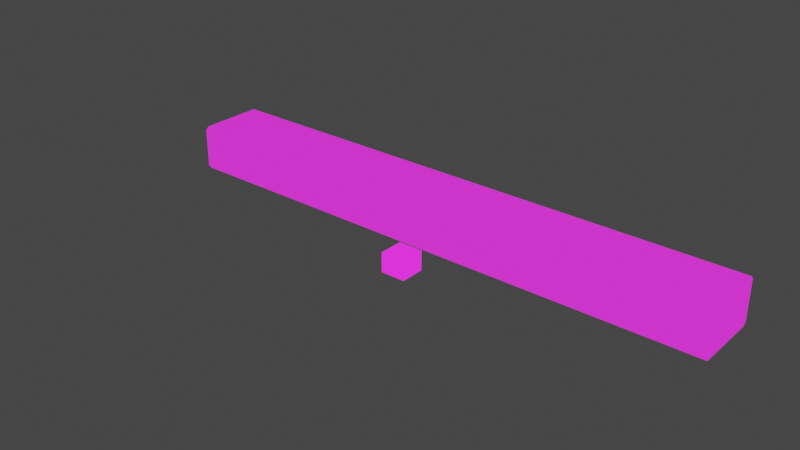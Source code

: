 # Source: untitled.blend  (saved by Blender 2.81.16; exported with 4.5.12 LTS)
import bpy
from mathutils import Matrix  # noqa: F401  (used for matrix-valued properties, if any)

bpy.ops.wm.read_factory_settings(use_empty=True)
scene = bpy.context.scene
scene.name = 'Scene'

# ---- collections
col_collection = bpy.data.collections.new('Collection'); scene.collection.children.link(col_collection)

# ---- images (referenced by path relative to the original .blend; pixels are not part of the script)
import os
ASSET_DIR = os.environ.get("B2B_ASSET_DIR", "")  # directory of the original .blend (textures are referenced by path, not embedded)
HERE = os.path.dirname(os.path.abspath(__file__))  # packed textures are extracted next to this script under _unpacked/

def load_image(name, relpath, width, height, colorspace="sRGB"):
    """Load a texture the original file referenced (path relative to the .blend, or extracted next to this script)."""
    p = next((c for c in (os.path.join(HERE, relpath), os.path.join(ASSET_DIR, relpath)) if relpath and os.path.exists(c)), "")
    if p:
        img = bpy.data.images.load(p, check_existing=True)
        img.name = name
    else:  # same state as the original file: an image datablock whose file is absent (Cycles renders it pink)
        img = bpy.data.images.new(name, width, height)
        img.source = "FILE"
        img.filepath = "//" + (relpath or name)
    img.colorspace_settings.name = colorspace
    return img
img_qkbfihueh7ie5qwyfnujyvwijdt5sgbvo0uqea65azoary69rxggngzxnugzcnj = load_image('qkbfihueh7ie5qwyfnujyvwijdt5sgbvo0uqea65azoary69rxggngzxnugzcnj', 'qkbfihueh7ie5qwyfnujyvwijdt5sgbvo0uqea65azoary69rxggngzxnugzcnjt-.jpg', 1024, 1024, 'sRGB')
img_grass1 = load_image('grass1', '', 720, 720, 'sRGB')
img_ground_color = load_image('ground_color', 'ground_color.png', 1024, 1024, 'sRGB')
img_grass_small = load_image('grass_small', 'grass_small.png', 1024, 1024, 'sRGB')
img_cube_ground = load_image('cube_ground', 'cube_ground.png', 1024, 1024, 'sRGB')

# ---- materials (node trees are filled in below, after node groups)
mat_material = bpy.data.materials.new('Material')
mat_material.alpha_threshold = 0.0
mat_material.line_color = (0.0, 0.0, 0.0, 1.0)
mat_material_002 = bpy.data.materials.new('Material.002')
mat_material_002.alpha_threshold = 0.0
mat_material_002.line_color = (0.0, 0.0, 0.0, 1.0)

# ---- material node trees
mat_material.use_nodes = True; mat_material.node_tree.nodes.clear()
_N = mat_material.node_tree.nodes; _L = mat_material.node_tree.links
n0 = _N.new('ShaderNodeTexCoord'); n0.name = 'Texture Coordinate'; n0.location = (-1036, 253)
n1 = _N.new('ShaderNodeMapping'); n1.name = 'Mapping'; n1.location = (-804, 277)
n1.width = 240
n1.inputs[3].default_value = (5.0, 5.0, 5.0)
n2 = _N.new('ShaderNodeTexImage'); n2.name = 'Image Texture'; n2.location = (-492, 272)
n2.image = img_qkbfihueh7ie5qwyfnujyvwijdt5sgbvo0uqea65azoary69rxggngzxnugzcnj
n3 = _N.new('ShaderNodeHueSaturation'); n3.name = 'Hue Saturation Value'; n3.location = (-107, 291)
n3.inputs[1].default_value = 1.32
n4 = _N.new('ShaderNodeMix'); n4.name = 'Mix'; n4.location = (385, 313)
n4.data_type = 'RGBA'
n4.inputs[7].default_value = (0.5, 0.1426, 0.0241, 1.0)
n5 = _N.new('ShaderNodeOutputMaterial'); n5.name = 'Material Output'; n5.location = (1354, 275)
n6 = _N.new('ShaderNodeBrightContrast'); n6.name = 'Bright/Contrast'; n6.location = (165, 283)
n6.inputs[1].default_value = 0.15
n6.inputs[2].default_value = 0.21
n7 = _N.new('ShaderNodeBsdfDiffuse'); n7.name = 'Diffuse BSDF'; n7.location = (1039, 421)
n8 = _N.new('ShaderNodeMix'); n8.name = 'Mix.001'; n8.location = (734, 315)
n8.data_type = 'RGBA'
n8.inputs[0].default_value = 0.6667
n9 = _N.new('ShaderNodeEmission'); n9.name = 'Emission'; n9.location = (1060, 221)
n10 = _N.new('ShaderNodeTexImage'); n10.name = 'Image Texture.001'; n10.location = (306, 46)
n10.image = img_grass1
n11 = _N.new('ShaderNodeTexImage'); n11.name = 'Image Texture.002'; n11.location = (1012, 2)
n11.image = img_ground_color
_L.new(n2.outputs[0], n3.inputs[4])
_L.new(n1.outputs[0], n2.inputs[0])
_L.new(n0.outputs[2], n1.inputs[0])
_L.new(n3.outputs[0], n6.inputs[0])
_L.new(n6.outputs[0], n4.inputs[6])
_L.new(n4.outputs[2], n8.inputs[6])
_L.new(n8.outputs[2], n7.inputs[0])
_L.new(n10.outputs[0], n8.inputs[7])
_L.new(n8.outputs[2], n9.inputs[0])
_L.new(n9.outputs[0], n5.inputs[0])
n5.is_active_output = True
mat_material_002.use_nodes = True; mat_material_002.node_tree.nodes.clear()
_N = mat_material_002.node_tree.nodes; _L = mat_material_002.node_tree.links
n0 = _N.new('ShaderNodeOutputMaterial'); n0.name = 'Material Output'; n0.location = (1397, 275)
n1 = _N.new('ShaderNodeBsdfDiffuse'); n1.name = 'Diffuse BSDF'; n1.location = (1082, 421)
n2 = _N.new('ShaderNodeMapping'); n2.name = 'Mapping'; n2.location = (-884, 254)
n2.width = 240
n2.inputs[3].default_value = (5.0, 5.0, 5.0)
n3 = _N.new('ShaderNodeTexImage'); n3.name = 'Image Texture'; n3.location = (-572, 248)
n3.image = img_qkbfihueh7ie5qwyfnujyvwijdt5sgbvo0uqea65azoary69rxggngzxnugzcnj
n4 = _N.new('ShaderNodeTexCoord'); n4.name = 'Texture Coordinate'; n4.location = (-1116, 230)
n5 = _N.new('ShaderNodeHueSaturation'); n5.name = 'Hue Saturation Value'; n5.location = (-186, 267)
n5.inputs[1].default_value = 1.32
n6 = _N.new('ShaderNodeBrightContrast'); n6.name = 'Bright/Contrast'; n6.location = (85, 260)
n6.inputs[1].default_value = 0.15
n6.inputs[2].default_value = 0.21
n7 = _N.new('ShaderNodeMix'); n7.name = 'Mix'; n7.location = (306, 290)
n7.data_type = 'RGBA'
n7.inputs[7].default_value = (0.5, 0.1426, 0.0241, 1.0)
n8 = _N.new('ShaderNodeHueSaturation'); n8.name = 'Hue Saturation Value.001'; n8.location = (485, 87)
n8.inputs[1].default_value = 1.6
n8.inputs[2].default_value = 1.78
n9 = _N.new('ShaderNodeMix'); n9.name = 'Mix.001'; n9.location = (697, 292)
n9.data_type = 'RGBA'
n9.inputs[0].default_value = 0.6667
n10 = _N.new('ShaderNodeEmission'); n10.name = 'Emission'; n10.location = (1114, 211)
n11 = _N.new('ShaderNodeTexImage'); n11.name = 'Image Texture.001'; n11.location = (120, -21)
n11.image = img_grass_small
n12 = _N.new('ShaderNodeTexImage'); n12.name = 'Image Texture.002'; n12.location = (1096, -82)
n12.image = img_cube_ground
_L.new(n3.outputs[0], n5.inputs[4])
_L.new(n2.outputs[0], n3.inputs[0])
_L.new(n4.outputs[2], n2.inputs[0])
_L.new(n5.outputs[0], n6.inputs[0])
_L.new(n6.outputs[0], n7.inputs[6])
_L.new(n7.outputs[2], n9.inputs[6])
_L.new(n11.outputs[0], n8.inputs[4])
_L.new(n8.outputs[0], n9.inputs[7])
_L.new(n9.outputs[2], n1.inputs[0])
_L.new(n9.outputs[2], n10.inputs[0])
_L.new(n10.outputs[0], n0.inputs[0])
n0.is_active_output = True

# ---- world
world_world = bpy.data.worlds.new('World'); scene.world = world_world
world_world.use_nodes = True; world_world.node_tree.nodes.clear()
_N = world_world.node_tree.nodes; _L = world_world.node_tree.links
n0 = _N.new('ShaderNodeOutputWorld'); n0.name = 'World Output'; n0.location = (300, 300)
n1 = _N.new('ShaderNodeBackground'); n1.name = 'Background'; n1.location = (10, 300)
n1.inputs[0].default_value = (0.05088, 0.05088, 0.05088, 1.0)
_L.new(n1.outputs[0], n0.inputs[0])
n0.is_active_output = True
world_world.color = (0.05088, 0.05088, 0.05088)
world_world.use_sun_shadow = False
world_world.sun_shadow_jitter_overblur = 0.0

# ---- meshes
me_cube = bpy.data.meshes.new('Cube')
me_cube.from_pydata([(36.85, 4.615, 1.584), (36.85, 4.615, -3.584), (36.85, -4.615, 1.584), (36.85, -4.615, -3.584), (-36.85, 4.615, 1.584), (-36.85, 4.615, -3.584), (-36.85, -4.615, 1.584), (-36.85, -4.615, -3.584), (-36.85, 4.178, -4.037), (-36.85, -4.178, -4.037), (36.85, 4.178, -4.037), (36.85, -4.178, 2.037), (-36.85, -4.178, 2.037), (36.85, 4.178, 2.037), (36.85, -4.178, -4.037), (-36.85, 4.178, 2.037)], [], [(0, 4, 15, 13), (3, 2, 6, 7), (5, 1, 10, 8), (5, 4, 0, 1), (13, 15, 12, 11), (8, 10, 14, 9), (3, 7, 9, 14), (6, 2, 11, 12)])
me_cube.polygons.foreach_set('use_smooth', [True] * 8)
_uv = me_cube.uv_layers.new(name='UVMap')
_uv.uv.foreach_set('vector', [0.2009, 0.9998, 0.2009, 0.0004141, 0.2184, 0.0002977, 0.2184, 0.9997, 0.4192, 0.9996, 0.3491, 0.9996, 0.3491, 0.0001826, 0.4192, 0.0001826, 0.1308, 0.0004141, 0.1308, 0.9998, 0.1134, 0.9999, 0.1134, 0.000529, 0.1308, 0.0004141, 0.2009, 0.0004141, 0.2009, 0.9998, 0.1308, 0.9998, 0.2184, 0.9997, 0.2184, 0.0002977, 0.3317, 0.0002977, 0.3317, 0.9997, 0.1134, 0.000529, 0.1134, 0.9999, 6.615e-05, 0.9999, 6.607e-05, 0.000529, 0.4192, 0.9996, 0.4192, 0.0001826, 0.4366, 6.607e-05, 0.4366, 0.9995, 0.3491, 0.0001826, 0.3491, 0.9996, 0.3317, 0.9997, 0.3317, 0.0002977])
me_cube.materials.append(mat_material)
me_cube.use_remesh_preserve_volume = False
me_cube.use_remesh_preserve_attributes = False
me_cube.use_mirror_vertex_groups = False
me_cube.update()
me_cube_004 = bpy.data.meshes.new('Cube.004')
me_cube_004.from_pydata([(-1.419, -1.419, -1.127), (-1.419, -1.419, 1.127), (-1.419, 1.419, -1.127), (-1.419, 1.419, 1.127), (1.419, -1.419, -1.127), (1.419, -1.419, 1.127), (1.419, 1.419, -1.127), (1.419, 1.419, 1.127), (-1.15, 1.15, -1.323), (-1.15, -1.15, -1.323), (-1.15, -1.15, 1.323), (-1.15, 1.15, 1.323), (1.15, 1.15, -1.323), (1.15, 1.15, 1.323), (1.15, -1.15, -1.323), (1.15, -1.15, 1.323)], [], [(0, 1, 3, 2), (2, 3, 7, 6), (6, 7, 5, 4), (4, 5, 1, 0), (5, 7, 13, 15), (4, 0, 9, 14), (8, 12, 14, 9), (13, 11, 10, 15), (2, 6, 12, 8), (3, 1, 10, 11), (1, 5, 15, 10), (0, 2, 8, 9), (6, 4, 14, 12), (7, 3, 11, 13)])
_uv = me_cube_004.uv_layers.new(name='UVMap')
_uv.uv.foreach_set('vector', [0.2274, 0.7128, 0.2274, 0.4969, 0.4992, 0.4969, 0.4992, 0.7128, 0.7212, 0.4908, 0.5053, 0.4908, 0.5053, 0.219, 0.7212, 0.219, 0.4992, -0.003018, 0.4992, 0.2129, 0.2274, 0.2129, 0.2274, -0.003018, 0.005392, 0.219, 0.2213, 0.219, 0.2213, 0.4908, 0.005392, 0.4908, 0.2274, 0.2129, 0.4992, 0.2129, 0.4734, 0.2448, 0.2532, 0.2448, 0.2213, 0.9907, 0.2213, 0.7189, 0.2532, 0.7447, 0.2532, 0.9649, 0.4734, 0.7447, 0.4734, 0.9649, 0.2532, 0.9649, 0.2532, 0.7447, 0.4734, 0.2448, 0.4734, 0.465, 0.2532, 0.465, 0.2532, 0.2448, 0.5053, 0.7189, 0.5053, 0.9907, 0.4734, 0.9649, 0.4734, 0.7447, 0.4992, 0.4969, 0.2274, 0.4969, 0.2532, 0.465, 0.4734, 0.465, 0.2213, 0.4908, 0.2213, 0.219, 0.2532, 0.2448, 0.2532, 0.465, 0.2274, 0.7128, 0.4992, 0.7128, 0.4734, 0.7447, 0.2532, 0.7447, 0.4992, 0.9968, 0.2274, 0.9968, 0.2532, 0.9649, 0.4734, 0.9649, 0.5053, 0.219, 0.5053, 0.4908, 0.4734, 0.465, 0.4734, 0.2448])
me_cube_004.materials.append(mat_material_002)
me_cube_004.use_remesh_fix_poles = True
me_cube_004.use_remesh_preserve_attributes = False
me_cube_004.use_mirror_vertex_groups = False
me_cube_004.update()

# ---- objects
ob_cube = bpy.data.objects.new('Cube', me_cube)
ob_cube_001 = bpy.data.objects.new('Cube.001', me_cube_004)

# ---- transforms, parenting, visibility, modifiers, constraints
ob_cube.location = (0.0, 0.0, 0.0)
ob_cube.lock_rotations_4d = False
ob_cube.empty_display_type = 'ARROWS'
ob_cube.lineart.crease_threshold = 0.0
ob_cube_001.location = (9.508, -19.11, 3.998)
ob_cube_001.lineart.crease_threshold = 0.0

# ---- collection membership
col_collection.objects.link(ob_cube)
col_collection.objects.link(ob_cube_001)

# ---- scene / render settings (as saved in the file)
scene.frame_start = 1; scene.frame_end = 250; scene.frame_set(1)
scene.render.engine = 'CYCLES'
scene.cycles.feature_set = 'EXPERIMENTAL'
scene.cycles.use_denoising = False
scene.cycles.samples = 128
scene.cycles.sampling_pattern = 'TABULATED_SOBOL'
scene.cycles.use_adaptive_sampling = False
scene.cycles.use_light_tree = False
scene.cycles.bake_type = 'EMIT'
scene.view_settings.view_transform = 'Filmic'
bpy.context.view_layer.update()

# ---- added for rendering (the .blend has no active camera): camera
cam_auto = bpy.data.cameras.new('AutoCamera')
cam_auto.lens = 50.0
cam_auto.sensor_width = 36.0
cam_auto.clip_end = 1273.52
ob_auto_camera = bpy.data.objects.new('AutoCamera', cam_auto)
scene.collection.objects.link(ob_auto_camera)
ob_auto_camera.location = (72.5653, -95.0342, 58.6937)
ob_auto_camera.rotation_euler = (1.09748, -7.21219e-08, 0.694738)
scene.camera = ob_auto_camera
bpy.context.view_layer.update()
